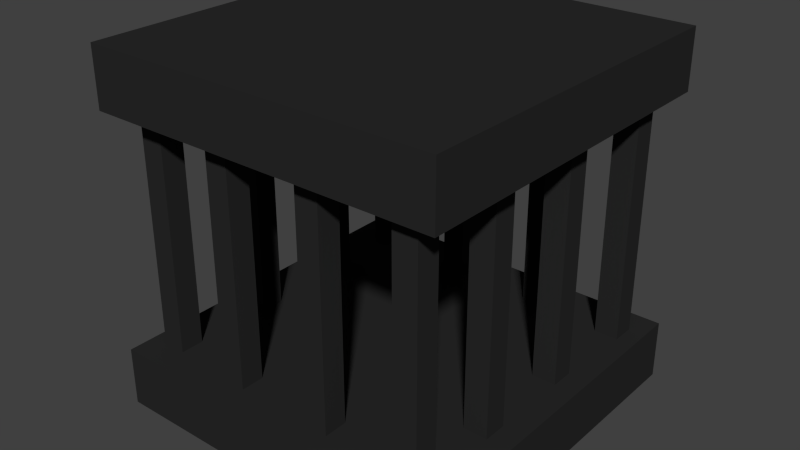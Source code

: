 # Source: cage.blend  (saved by Blender 2.79.0; exported with 4.5.12 LTS)
import bpy
from mathutils import Matrix  # noqa: F401  (used for matrix-valued properties, if any)

bpy.ops.wm.read_factory_settings(use_empty=True)
scene = bpy.context.scene
scene.name = 'Scene'

# ---- collections
col_collection_1 = bpy.data.collections.new('Collection 1'); scene.collection.children.link(col_collection_1)

# ---- materials (node trees are filled in below, after node groups)
mat_material = bpy.data.materials.new('Material')
mat_material.alpha_threshold = 0.0
mat_material.use_transparent_shadow = False
mat_material.diffuse_color = (0.02315, 0.02315, 0.02315, 1.0)
mat_material.roughness = 0.5

# ---- material node trees

# ---- world
world_world = bpy.data.worlds.new('World'); scene.world = world_world
world_world.color = (0.05088, 0.05088, 0.05088)
world_world.use_sun_shadow = False
world_world.sun_shadow_jitter_overblur = 0.0
world_world.cycles.sampling_method = 'NONE'
world_world.cycles.sample_map_resolution = 256

# ---- meshes
me_cube = bpy.data.meshes.new('Cube')
me_cube.from_pydata([(-0.3, -0.3, 0.0), (-0.3, -0.3, 0.6), (-0.3, 0.3, 0.0), (-0.3, 0.3, 0.6), (0.3, -0.3, 0.0), (0.3, -0.3, 0.6), (0.3, 0.3, 0.0), (0.3, 0.3, 0.6), (-0.3, -0.3, 0.5), (-0.3, 0.3, 0.5), (0.3, 0.3, 0.5), (0.3, -0.3, 0.5), (-0.3, 0.3, 0.1), (0.3, 0.3, 0.1), (0.3, -0.3, 0.1), (-0.3, -0.3, 0.1), (-0.08575, -0.2613, 0.538), (-0.08575, -0.2613, 0.062), (-0.1257, -0.2613, 0.538), (-0.1257, -0.2613, 0.062), (-0.08575, -0.2213, 0.538), (-0.08575, -0.2213, 0.062), (-0.1257, -0.2213, 0.538), (-0.1257, -0.2213, 0.062), (-0.2313, -0.2532, 0.538), (-0.2313, -0.2532, 0.062), (-0.2713, -0.2532, 0.538), (-0.2713, -0.2532, 0.062), (-0.2313, -0.2132, 0.538), (-0.2313, -0.2132, 0.062), (-0.2713, -0.2132, 0.538), (-0.2713, -0.2132, 0.062), (-0.2233, -0.08471, 0.538), (-0.2233, -0.08471, 0.062), (-0.2633, -0.08471, 0.538), (-0.2633, -0.08471, 0.062), (-0.2233, -0.04471, 0.538), (-0.2233, -0.04471, 0.062), (-0.2633, -0.04471, 0.538), (-0.2633, -0.04471, 0.062), (-0.2613, 0.08575, 0.538), (-0.2613, 0.08575, 0.062), (-0.2613, 0.1257, 0.538), (-0.2613, 0.1257, 0.062), (-0.2213, 0.08575, 0.538), (-0.2213, 0.08575, 0.062), (-0.2213, 0.1257, 0.538), (-0.2213, 0.1257, 0.062), (-0.2532, 0.2313, 0.538), (-0.2532, 0.2313, 0.062), (-0.2532, 0.2713, 0.538), (-0.2532, 0.2713, 0.062), (-0.2132, 0.2313, 0.538), (-0.2132, 0.2313, 0.062), (-0.2132, 0.2713, 0.538), (-0.2132, 0.2713, 0.062), (-0.08471, 0.2233, 0.538), (-0.08471, 0.2233, 0.062), (-0.08471, 0.2633, 0.538), (-0.08471, 0.2633, 0.062), (-0.04471, 0.2233, 0.538), (-0.04471, 0.2233, 0.062), (-0.04471, 0.2633, 0.538), (-0.04471, 0.2633, 0.062), (0.08575, 0.2613, 0.538), (0.08575, 0.2613, 0.062), (0.1257, 0.2613, 0.538), (0.1257, 0.2613, 0.062), (0.08575, 0.2213, 0.538), (0.08575, 0.2213, 0.062), (0.1257, 0.2213, 0.538), (0.1257, 0.2213, 0.062), (0.2313, 0.2532, 0.538), (0.2313, 0.2532, 0.062), (0.2713, 0.2532, 0.538), (0.2713, 0.2532, 0.062), (0.2313, 0.2132, 0.538), (0.2313, 0.2132, 0.062), (0.2713, 0.2132, 0.538), (0.2713, 0.2132, 0.062), (0.2233, 0.08471, 0.538), (0.2233, 0.08471, 0.062), (0.2633, 0.08471, 0.538), (0.2633, 0.08471, 0.062), (0.2233, 0.04471, 0.538), (0.2233, 0.04471, 0.062), (0.2633, 0.04471, 0.538), (0.2633, 0.04471, 0.062), (0.2613, -0.08575, 0.538), (0.2613, -0.08575, 0.062), (0.2613, -0.1257, 0.538), (0.2613, -0.1257, 0.062), (0.2213, -0.08575, 0.538), (0.2213, -0.08575, 0.062), (0.2213, -0.1257, 0.538), (0.2213, -0.1257, 0.062), (0.2532, -0.2313, 0.538), (0.2532, -0.2313, 0.062), (0.2532, -0.2713, 0.538), (0.2532, -0.2713, 0.062), (0.2132, -0.2313, 0.538), (0.2132, -0.2313, 0.062), (0.2132, -0.2713, 0.538), (0.2132, -0.2713, 0.062), (0.08471, -0.2233, 0.538), (0.08471, -0.2233, 0.062), (0.08471, -0.2633, 0.538), (0.08471, -0.2633, 0.062), (0.04471, -0.2233, 0.538), (0.04471, -0.2233, 0.062), (0.04471, -0.2633, 0.538), (0.04471, -0.2633, 0.062)], [], [(8, 1, 3, 9), (9, 3, 7, 10), (10, 7, 5, 11), (11, 5, 1, 8), (2, 6, 4, 0), (7, 3, 1, 5), (0, 15, 12, 2), (2, 12, 13, 6), (6, 13, 14, 4), (11, 8, 9, 10), (4, 14, 15, 0), (15, 14, 13, 12), (21, 17, 19, 23), (17, 16, 18, 19), (19, 18, 22, 23), (16, 20, 22, 18), (23, 22, 20, 21), (21, 20, 16, 17), (29, 25, 27, 31), (25, 24, 26, 27), (27, 26, 30, 31), (24, 28, 30, 26), (31, 30, 28, 29), (29, 28, 24, 25), (37, 33, 35, 39), (33, 32, 34, 35), (35, 34, 38, 39), (32, 36, 38, 34), (39, 38, 36, 37), (37, 36, 32, 33), (45, 41, 43, 47), (41, 40, 42, 43), (43, 42, 46, 47), (40, 44, 46, 42), (47, 46, 44, 45), (45, 44, 40, 41), (53, 49, 51, 55), (49, 48, 50, 51), (51, 50, 54, 55), (48, 52, 54, 50), (55, 54, 52, 53), (53, 52, 48, 49), (61, 57, 59, 63), (57, 56, 58, 59), (59, 58, 62, 63), (56, 60, 62, 58), (63, 62, 60, 61), (61, 60, 56, 57), (69, 65, 67, 71), (65, 64, 66, 67), (67, 66, 70, 71), (64, 68, 70, 66), (71, 70, 68, 69), (69, 68, 64, 65), (77, 73, 75, 79), (73, 72, 74, 75), (75, 74, 78, 79), (72, 76, 78, 74), (79, 78, 76, 77), (77, 76, 72, 73), (85, 81, 83, 87), (81, 80, 82, 83), (83, 82, 86, 87), (80, 84, 86, 82), (87, 86, 84, 85), (85, 84, 80, 81), (93, 89, 91, 95), (89, 88, 90, 91), (91, 90, 94, 95), (88, 92, 94, 90), (95, 94, 92, 93), (93, 92, 88, 89), (101, 97, 99, 103), (97, 96, 98, 99), (99, 98, 102, 103), (96, 100, 102, 98), (103, 102, 100, 101), (101, 100, 96, 97), (109, 105, 107, 111), (105, 104, 106, 107), (107, 106, 110, 111), (104, 108, 110, 106), (111, 110, 108, 109), (109, 108, 104, 105)])
me_cube.materials.append(mat_material)
me_cube.use_remesh_preserve_volume = False
me_cube.use_remesh_preserve_attributes = False
me_cube.use_mirror_vertex_groups = False
me_cube.update()

# ---- objects
ob_cage = bpy.data.objects.new('cage', me_cube)

# ---- transforms, parenting, visibility, modifiers, constraints
ob_cage.location = (0.0, 0.0, 0.0)
ob_cage.lineart.crease_threshold = 0.0

# ---- collection membership
col_collection_1.objects.link(ob_cage)

# ---- scene / render settings (as saved in the file)
scene.frame_start = 1; scene.frame_end = 250; scene.frame_set(1)
scene.render.engine = 'BLENDER_EEVEE_NEXT'
scene.render.resolution_percentage = 50
scene.render.dither_intensity = 0.0
scene.cycles.use_denoising = False
scene.cycles.samples = 10
scene.cycles.sampling_pattern = 'TABULATED_SOBOL'
scene.cycles.light_sampling_threshold = 0.0
scene.cycles.use_adaptive_sampling = False
scene.cycles.use_light_tree = False
scene.cycles.blur_glossy = 0.0
scene.cycles.pixel_filter_type = 'GAUSSIAN'
scene.cycles.sample_clamp_indirect = 0.0
scene.view_settings.view_transform = 'Standard'
bpy.context.view_layer.update()

# ---- added for rendering (the .blend has no active camera and no usable light): camera, sun
cam_auto = bpy.data.cameras.new('AutoCamera')
cam_auto.lens = 50.0
cam_auto.sensor_width = 36.0
cam_auto.clip_end = 1000.0
ob_auto_camera = bpy.data.objects.new('AutoCamera', cam_auto)
scene.collection.objects.link(ob_auto_camera)
ob_auto_camera.location = (0.961522, -1.15383, 1.06922)
ob_auto_camera.rotation_euler = (1.09748, -7.21219e-08, 0.694738)
scene.camera = ob_auto_camera
light_auto_sun = bpy.data.lights.new('AutoSun', 'SUN')
light_auto_sun.energy = 3.0
light_auto_sun.angle = 0.0523599
ob_auto_sun = bpy.data.objects.new('AutoSun', light_auto_sun)
scene.collection.objects.link(ob_auto_sun)
ob_auto_sun.rotation_euler = (0.872665, 0.174533, 0.523599)
bpy.context.view_layer.update()
